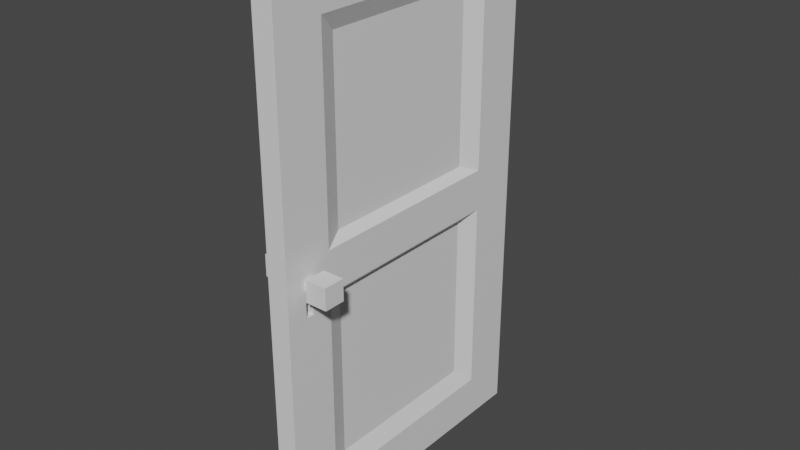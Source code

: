 # Source: Door1.blend  (saved by Blender 2.83.19; exported with 4.5.12 LTS)
import bpy
from mathutils import Matrix  # noqa: F401  (used for matrix-valued properties, if any)

bpy.ops.wm.read_factory_settings(use_empty=True)
scene = bpy.context.scene
scene.name = 'Scene'

# ---- collections
col_collection = bpy.data.collections.new('Collection'); scene.collection.children.link(col_collection)

# ---- materials (node trees are filled in below, after node groups)
mat_door = bpy.data.materials.new('Door')
mat_door.alpha_threshold = 0.0
mat_door.use_transparent_shadow = False
mat_door.line_color = (0.0, 0.0, 0.0, 1.0)
mat_doorknob = bpy.data.materials.new('DoorKnob')
mat_doorknob.use_transparent_shadow = False

# ---- material node trees
mat_door.use_nodes = True; mat_door.node_tree.nodes.clear()
_N = mat_door.node_tree.nodes; _L = mat_door.node_tree.links
n0 = _N.new('ShaderNodeOutputMaterial'); n0.name = 'Material Output'; n0.location = (300, 300)
n1 = _N.new('ShaderNodeBsdfPrincipled'); n1.name = 'Principled BSDF'; n1.location = (10, 300)
n1.distribution = 'GGX'
n1.subsurface_method = 'BURLEY'
n1.inputs[2].default_value = 0.4
n1.inputs[3].default_value = 1.45
n1.inputs[27].default_value = (0.0, 0.0, 0.0, 1.0)
n1.inputs[28].default_value = 1.0
_L.new(n1.outputs[0], n0.inputs[0])
n0.is_active_output = True
mat_doorknob.use_nodes = True; mat_doorknob.node_tree.nodes.clear()
_N = mat_doorknob.node_tree.nodes; _L = mat_doorknob.node_tree.links
n0 = _N.new('ShaderNodeBsdfPrincipled'); n0.name = 'Principled BSDF'; n0.location = (10, 300)
n0.distribution = 'GGX'
n0.subsurface_method = 'BURLEY'
n0.inputs[3].default_value = 1.45
n0.inputs[27].default_value = (0.0, 0.0, 0.0, 1.0)
n0.inputs[28].default_value = 1.0
n1 = _N.new('ShaderNodeOutputMaterial'); n1.name = 'Material Output'; n1.location = (300, 300)
_L.new(n0.outputs[0], n1.inputs[0])
n1.is_active_output = True

# ---- world
world_world = bpy.data.worlds.new('World'); scene.world = world_world
world_world.use_nodes = True; world_world.node_tree.nodes.clear()
_N = world_world.node_tree.nodes; _L = world_world.node_tree.links
n0 = _N.new('ShaderNodeOutputWorld'); n0.name = 'World Output'; n0.location = (300, 300)
n1 = _N.new('ShaderNodeBackground'); n1.name = 'Background'; n1.location = (10, 300)
n1.inputs[0].default_value = (0.05088, 0.05088, 0.05088, 1.0)
_L.new(n1.outputs[0], n0.inputs[0])
n0.is_active_output = True
world_world.color = (0.05088, 0.05088, 0.05088)
world_world.use_sun_shadow = False
world_world.sun_shadow_jitter_overblur = 0.0

# ---- meshes
me_cube_001 = bpy.data.meshes.new('Cube.001')
me_cube_001.from_pydata([(0.0, 0.7269, 1.25), (0.0, -0.7269, 1.25), (0.05, -0.6287, 1.171), (0.05, 0.7269, 1.25), (0.05, -0.6287, 1.102), (0.05, -0.7269, 2.5), (0.05, 0.7269, 0.0), (0.05, 0.7269, 2.5), (0.0, 0.7269, 0.0), (0.0, 0.7269, 2.5), (0.0, -0.7269, 0.0), (0.0, -0.7269, 2.5), (0.05, 0.492, 1.349), (0.05, 0.492, 2.29), (0.05, -0.492, 2.29), (0.05, -0.492, 1.349), (0.05, 0.492, 0.2101), (0.05, 0.492, 1.151), (0.05, -0.5902, 1.171), (0.05, -0.5902, 1.102), (0.01266, 0.3957, 1.389), (0.01266, 0.3957, 2.204), (0.01266, -0.3957, 2.204), (0.01266, -0.3957, 1.389), (0.01266, 0.3957, 0.2962), (0.01266, 0.3957, 1.111), (0.01266, -0.3957, 1.111), (0.01266, -0.3957, 0.2962), (0.05, -0.492, 1.25), (0.05, 0.492, 1.25), (0.05, -0.7269, 1.25), (0.05, -0.7269, 0.0), (0.05, -0.492, 1.151), (0.05, -0.492, 0.2101), (0.0, -0.6287, 1.171), (0.0, -0.6287, 1.102), (0.0, -0.5902, 1.171), (0.0, -0.5902, 1.102)], [], [(0, 9, 7, 3), (20, 21, 22, 23), (8, 6, 31, 10), (8, 0, 3, 6), (7, 9, 11, 5), (24, 25, 26, 27), (30, 5, 11, 1), (31, 30, 1, 10), (3, 7, 13, 12), (7, 5, 14, 13), (5, 30, 15, 14), (30, 28, 15), (6, 3, 17, 16), (3, 29, 17), (18, 2, 34, 36), (31, 6, 16, 33), (12, 13, 21, 20), (13, 14, 22, 21), (14, 15, 23, 22), (15, 12, 20, 23), (16, 17, 25, 24), (17, 32, 26, 25), (32, 33, 27, 26), (33, 16, 24, 27), (15, 28, 29, 12), (32, 28, 30), (12, 29, 3), (17, 29, 28, 32), (4, 2, 30, 31), (18, 19, 33, 32), (2, 18, 32, 30), (19, 4, 31, 33), (2, 4, 35, 34), (4, 19, 37, 35), (19, 18, 36, 37)])
_uv = me_cube_001.uv_layers.new(name='UVMap')
_uv.uv.foreach_set('vector', [0.9093, 0.5, 0.9093, 0.0, 0.9395, 0.0, 0.9395, 0.5, 0.2003, 0.4444, 0.2003, 0.1185, 0.6788, 0.1185, 0.6788, 0.4444, 0.9395, 0.0, 0.9698, 0.0, 0.9698, 0.5816, 0.9395, 0.5816, 0.9093, 1.0, 0.9093, 0.5, 0.9395, 0.5, 0.9395, 1.0, 1.0, 0.5816, 0.9698, 0.5816, 0.9698, 0.0, 1.0, 0.0, 0.2003, 0.8815, 0.2003, 0.5556, 0.6788, 0.5556, 0.6788, 0.8815, 0.8791, 0.5, 0.8791, 0.0, 0.9093, 0.0, 0.9093, 0.5, 0.8791, 1.0, 0.8791, 0.5, 0.9093, 0.5, 0.9093, 1.0, 2.523e-07, 0.5, 0.0, 1.907e-07, 0.1421, 0.08405, 0.1421, 0.4606, 0.0, 1.907e-07, 0.8791, 0.0, 0.737, 0.08405, 0.1421, 0.08405, 0.8791, 0.0, 0.8791, 0.5, 0.737, 0.4606, 0.737, 0.08405, 0.8791, 0.5, 0.737, 0.5, 0.737, 0.4606, 5.406e-07, 1.0, 2.523e-07, 0.5, 0.1421, 0.5394, 0.1421, 0.916, 2.523e-07, 0.5, 0.1421, 0.5, 0.1421, 0.5394, 0.986, 0.6567, 0.9628, 0.6567, 0.9628, 0.6367, 0.986, 0.6367, 0.8791, 1.0, 5.406e-07, 1.0, 0.1421, 0.916, 0.737, 0.916, 0.1421, 0.4606, 0.1421, 0.08405, 0.2003, 0.1185, 0.2003, 0.4444, 0.1421, 0.08405, 0.737, 0.08405, 0.6788, 0.1185, 0.2003, 0.1185, 0.737, 0.08405, 0.737, 0.4606, 0.6788, 0.4444, 0.6788, 0.1185, 0.737, 0.4606, 0.1421, 0.4606, 0.2003, 0.4444, 0.6788, 0.4444, 0.1421, 0.916, 0.1421, 0.5394, 0.2003, 0.5556, 0.2003, 0.8815, 0.1421, 0.5394, 0.737, 0.5394, 0.6788, 0.5556, 0.2003, 0.5556, 0.737, 0.5394, 0.737, 0.916, 0.6788, 0.8815, 0.6788, 0.5556, 0.737, 0.916, 0.1421, 0.916, 0.2003, 0.8815, 0.6788, 0.8815, 0.737, 0.4606, 0.737, 0.5, 0.1421, 0.5, 0.1421, 0.4606, 0.737, 0.5394, 0.737, 0.5, 0.8791, 0.5, 0.1421, 0.4606, 0.1421, 0.5, 2.523e-07, 0.5, 0.1421, 0.5394, 0.1421, 0.5, 0.737, 0.5, 0.737, 0.5394, 0.8196, 0.5593, 0.8196, 0.5317, 0.8791, 0.5, 0.8791, 1.0, 0.7964, 0.5317, 0.7964, 0.5593, 0.737, 0.916, 0.737, 0.5394, 0.8196, 0.5317, 0.7964, 0.5317, 0.737, 0.5394, 0.8791, 0.5, 0.7964, 0.5593, 0.8196, 0.5593, 0.8791, 1.0, 0.737, 0.916, 0.9698, 0.6091, 0.9698, 0.6367, 0.9395, 0.6367, 0.9395, 0.6091, 0.9628, 0.6567, 0.9395, 0.6567, 0.9395, 0.6367, 0.9628, 0.6367, 0.9395, 0.6091, 0.9395, 0.5816, 0.9698, 0.5816, 0.9698, 0.6091])
me_cube_001.materials.append(mat_door)
me_cube_001.use_remesh_fix_poles = True
me_cube_001.use_remesh_preserve_attributes = False
me_cube_001.use_mirror_vertex_groups = False
me_cube_001.update()
me_cube_002 = bpy.data.meshes.new('Cube.002')
me_cube_002.from_pydata([(-0.05, -0.05, -0.05), (-0.05, -0.05, 0.05), (-0.05, 0.05, -0.05), (-0.05, 0.05, 0.05), (0.05, -0.05, -0.05), (0.05, -0.05, 0.05), (0.05, 0.05, -0.05), (0.05, 0.05, 0.05), (-0.05, -0.02229, -0.02229), (-0.05, -0.02229, 0.02229), (-0.05, 0.02229, 0.02229), (-0.05, 0.02229, -0.02229), (-0.09024, -0.02229, -0.02229), (-0.09024, -0.02229, 0.02229), (-0.09024, 0.02229, -0.02229), (-0.09024, 0.02229, 0.02229)], [], [(9, 10, 15, 13), (2, 3, 7, 6), (6, 7, 5, 4), (4, 5, 1, 0), (2, 6, 4, 0), (7, 3, 1, 5), (0, 1, 9, 8), (1, 3, 10, 9), (3, 2, 11, 10), (2, 0, 8, 11), (12, 13, 15, 14), (8, 9, 13, 12), (10, 11, 14, 15), (11, 8, 12, 14)])
_uv = me_cube_002.uv_layers.new(name='UVMap')
_uv.uv.foreach_set('vector', [0.6161, 0.6667, 0.6161, 0.8152, 0.4819, 0.8152, 0.4819, 0.6667, 0.6667, 0.3333, 0.3333, 0.3333, 0.3333, 3.725e-08, 0.6667, 0.0, 1.0, 0.3333, 0.6667, 0.3333, 0.6667, 1.242e-08, 1.0, 0.0, 2.484e-08, 1.0, 0.0, 0.6667, 0.3333, 0.6667, 0.3333, 1.0, 7.451e-08, 0.6667, 0.0, 0.3333, 0.3333, 0.3333, 0.3333, 0.6667, 0.3333, 0.0, 0.3333, 0.3333, 7.451e-08, 0.3333, 0.0, 7.451e-08, 0.6667, 0.6667, 0.3333, 0.6667, 0.4257, 0.5743, 0.5743, 0.5743, 0.3333, 0.6667, 0.3333, 0.3333, 0.4257, 0.4257, 0.4257, 0.5743, 0.3333, 0.3333, 0.6667, 0.3333, 0.5743, 0.4257, 0.4257, 0.4257, 0.6667, 0.3333, 0.6667, 0.6667, 0.5743, 0.5743, 0.5743, 0.4257, 0.4819, 0.8152, 0.3333, 0.8152, 0.3333, 0.6667, 0.4819, 0.6667, 0.6667, 0.4819, 0.6667, 0.3333, 0.8008, 0.3333, 0.8008, 0.4819, 0.8008, 0.4819, 0.8008, 0.6305, 0.6667, 0.6305, 0.6667, 0.4819, 0.8008, 0.6305, 0.8008, 0.7791, 0.6667, 0.7791, 0.6667, 0.6305])
me_cube_002.materials.append(mat_doorknob)
me_cube_002.use_remesh_fix_poles = True
me_cube_002.use_remesh_preserve_attributes = False
me_cube_002.use_mirror_vertex_groups = False
me_cube_002.update()

# ---- objects
ob_door = bpy.data.objects.new('Door', me_cube_001)
ob_doorhandle = bpy.data.objects.new('DoorHandle', me_cube_002)
ob_doorhandle_001 = bpy.data.objects.new('DoorHandle.001', me_cube_002)

# ---- transforms, parenting, visibility, modifiers, constraints
ob_door.location = (0.0, 0.0, 0.0)
ob_door.lineart.crease_threshold = 0.0
_m = ob_door.modifiers.new('Mirror', 'MIRROR')
_m.use_clip = True
ob_doorhandle.location = (0.1337, -0.6081, 1.251)
ob_doorhandle.lineart.crease_threshold = 0.0
ob_doorhandle_001.location = (-0.1337, -0.5627, 1.251)
ob_doorhandle_001.scale = (-1.0, 1.0, 1.0)
ob_doorhandle_001.lineart.crease_threshold = 0.0

# ---- collection membership
col_collection.objects.link(ob_door)
col_collection.objects.link(ob_doorhandle)
col_collection.objects.link(ob_doorhandle_001)

# ---- scene / render settings (as saved in the file)
scene.frame_start = 1; scene.frame_end = 250; scene.frame_set(1)
scene.render.engine = 'BLENDER_EEVEE_NEXT'
scene.cycles.use_denoising = False
scene.cycles.samples = 128
scene.cycles.sampling_pattern = 'TABULATED_SOBOL'
scene.cycles.use_adaptive_sampling = False
scene.cycles.use_light_tree = False
scene.view_settings.view_transform = 'Filmic'
bpy.context.view_layer.update()

# ---- added for rendering (the .blend has no active camera and no usable light): camera, sun
cam_auto = bpy.data.cameras.new('AutoCamera')
cam_auto.lens = 50.0
cam_auto.sensor_width = 36.0
cam_auto.clip_end = 1000.0
ob_auto_camera = bpy.data.objects.new('AutoCamera', cam_auto)
scene.collection.objects.link(ob_auto_camera)
ob_auto_camera.location = (2.69727, -3.23673, 3.40782)
ob_auto_camera.rotation_euler = (1.09748, -7.21219e-08, 0.694738)
scene.camera = ob_auto_camera
light_auto_sun = bpy.data.lights.new('AutoSun', 'SUN')
light_auto_sun.energy = 3.0
light_auto_sun.angle = 0.0523599
ob_auto_sun = bpy.data.objects.new('AutoSun', light_auto_sun)
scene.collection.objects.link(ob_auto_sun)
ob_auto_sun.rotation_euler = (0.872665, 0.174533, 0.523599)
bpy.context.view_layer.update()
